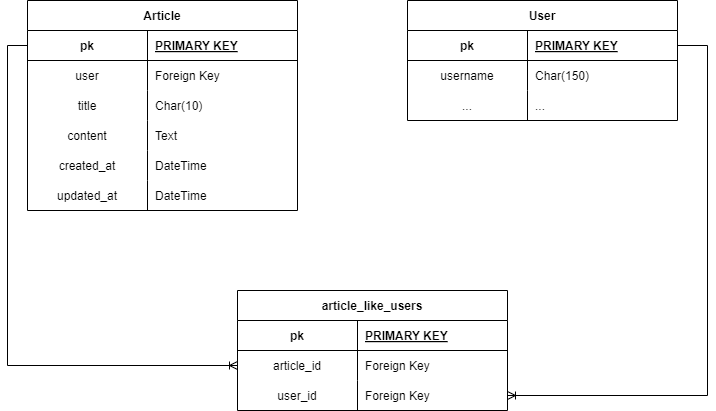

The diagram above was exported from draw.io. Its source (the exported page's mxGraphModel, read from the mxfile embedded in the PNG):
<mxGraphModel dx="1434" dy="786" grid="1" gridSize="10" guides="1" tooltips="1" connect="1" arrows="1" fold="1" page="1" pageScale="1" pageWidth="850" pageHeight="1100" math="0" shadow="0" extFonts="Permanent Marker^https://fonts.googleapis.com/css?family=Permanent+Marker">
  <root>
    <mxCell id="0" />
    <mxCell id="1" parent="0" />
    <mxCell id="C-vyLk0tnHw3VtMMgP7b-2" value="Article" style="shape=table;startSize=30;container=1;collapsible=1;childLayout=tableLayout;fixedRows=1;rowLines=0;fontStyle=1;align=center;resizeLast=1;" parent="1" vertex="1">
      <mxGeometry x="80" y="150" width="270" height="210" as="geometry">
        <mxRectangle x="310" y="150" width="80" height="30" as="alternateBounds" />
      </mxGeometry>
    </mxCell>
    <mxCell id="C-vyLk0tnHw3VtMMgP7b-3" value="" style="shape=partialRectangle;collapsible=0;dropTarget=0;pointerEvents=0;fillColor=none;points=[[0,0.5],[1,0.5]];portConstraint=eastwest;top=0;left=0;right=0;bottom=1;" parent="C-vyLk0tnHw3VtMMgP7b-2" vertex="1">
      <mxGeometry y="30" width="270" height="30" as="geometry" />
    </mxCell>
    <mxCell id="C-vyLk0tnHw3VtMMgP7b-4" value="pk" style="shape=partialRectangle;overflow=hidden;connectable=0;fillColor=none;top=0;left=0;bottom=0;right=0;fontStyle=1;" parent="C-vyLk0tnHw3VtMMgP7b-3" vertex="1">
      <mxGeometry width="120" height="30" as="geometry">
        <mxRectangle width="120" height="30" as="alternateBounds" />
      </mxGeometry>
    </mxCell>
    <mxCell id="C-vyLk0tnHw3VtMMgP7b-5" value="PRIMARY KEY" style="shape=partialRectangle;overflow=hidden;connectable=0;fillColor=none;top=0;left=0;bottom=0;right=0;align=left;spacingLeft=6;fontStyle=5;" parent="C-vyLk0tnHw3VtMMgP7b-3" vertex="1">
      <mxGeometry x="120" width="150" height="30" as="geometry">
        <mxRectangle width="150" height="30" as="alternateBounds" />
      </mxGeometry>
    </mxCell>
    <mxCell id="C-vyLk0tnHw3VtMMgP7b-6" value="" style="shape=partialRectangle;collapsible=0;dropTarget=0;pointerEvents=0;fillColor=none;points=[[0,0.5],[1,0.5]];portConstraint=eastwest;top=0;left=0;right=0;bottom=0;" parent="C-vyLk0tnHw3VtMMgP7b-2" vertex="1">
      <mxGeometry y="60" width="270" height="30" as="geometry" />
    </mxCell>
    <mxCell id="C-vyLk0tnHw3VtMMgP7b-7" value="user" style="shape=partialRectangle;overflow=hidden;connectable=0;fillColor=none;top=0;left=0;bottom=0;right=0;" parent="C-vyLk0tnHw3VtMMgP7b-6" vertex="1">
      <mxGeometry width="120" height="30" as="geometry">
        <mxRectangle width="120" height="30" as="alternateBounds" />
      </mxGeometry>
    </mxCell>
    <mxCell id="C-vyLk0tnHw3VtMMgP7b-8" value="Foreign Key" style="shape=partialRectangle;overflow=hidden;connectable=0;fillColor=none;top=0;left=0;bottom=0;right=0;align=left;spacingLeft=6;" parent="C-vyLk0tnHw3VtMMgP7b-6" vertex="1">
      <mxGeometry x="120" width="150" height="30" as="geometry">
        <mxRectangle width="150" height="30" as="alternateBounds" />
      </mxGeometry>
    </mxCell>
    <mxCell id="C-vyLk0tnHw3VtMMgP7b-9" value="" style="shape=partialRectangle;collapsible=0;dropTarget=0;pointerEvents=0;fillColor=none;points=[[0,0.5],[1,0.5]];portConstraint=eastwest;top=0;left=0;right=0;bottom=0;" parent="C-vyLk0tnHw3VtMMgP7b-2" vertex="1">
      <mxGeometry y="90" width="270" height="30" as="geometry" />
    </mxCell>
    <mxCell id="C-vyLk0tnHw3VtMMgP7b-10" value="title" style="shape=partialRectangle;overflow=hidden;connectable=0;fillColor=none;top=0;left=0;bottom=0;right=0;" parent="C-vyLk0tnHw3VtMMgP7b-9" vertex="1">
      <mxGeometry width="120" height="30" as="geometry">
        <mxRectangle width="120" height="30" as="alternateBounds" />
      </mxGeometry>
    </mxCell>
    <mxCell id="C-vyLk0tnHw3VtMMgP7b-11" value="Char(10)" style="shape=partialRectangle;overflow=hidden;connectable=0;fillColor=none;top=0;left=0;bottom=0;right=0;align=left;spacingLeft=6;" parent="C-vyLk0tnHw3VtMMgP7b-9" vertex="1">
      <mxGeometry x="120" width="150" height="30" as="geometry">
        <mxRectangle width="150" height="30" as="alternateBounds" />
      </mxGeometry>
    </mxCell>
    <mxCell id="OkcPEcgk9fjKqUzUQiTr-1" value="" style="shape=partialRectangle;collapsible=0;dropTarget=0;pointerEvents=0;fillColor=none;points=[[0,0.5],[1,0.5]];portConstraint=eastwest;top=0;left=0;right=0;bottom=0;" parent="C-vyLk0tnHw3VtMMgP7b-2" vertex="1">
      <mxGeometry y="120" width="270" height="30" as="geometry" />
    </mxCell>
    <mxCell id="OkcPEcgk9fjKqUzUQiTr-2" value="content" style="shape=partialRectangle;overflow=hidden;connectable=0;fillColor=none;top=0;left=0;bottom=0;right=0;" parent="OkcPEcgk9fjKqUzUQiTr-1" vertex="1">
      <mxGeometry width="120" height="30" as="geometry">
        <mxRectangle width="120" height="30" as="alternateBounds" />
      </mxGeometry>
    </mxCell>
    <mxCell id="OkcPEcgk9fjKqUzUQiTr-3" value="Text" style="shape=partialRectangle;overflow=hidden;connectable=0;fillColor=none;top=0;left=0;bottom=0;right=0;align=left;spacingLeft=6;" parent="OkcPEcgk9fjKqUzUQiTr-1" vertex="1">
      <mxGeometry x="120" width="150" height="30" as="geometry">
        <mxRectangle width="150" height="30" as="alternateBounds" />
      </mxGeometry>
    </mxCell>
    <mxCell id="Rm186U7tdKxFlYue38Hi-1" value="" style="shape=partialRectangle;collapsible=0;dropTarget=0;pointerEvents=0;fillColor=none;points=[[0,0.5],[1,0.5]];portConstraint=eastwest;top=0;left=0;right=0;bottom=0;" parent="C-vyLk0tnHw3VtMMgP7b-2" vertex="1">
      <mxGeometry y="150" width="270" height="30" as="geometry" />
    </mxCell>
    <mxCell id="Rm186U7tdKxFlYue38Hi-2" value="created_at" style="shape=partialRectangle;overflow=hidden;connectable=0;fillColor=none;top=0;left=0;bottom=0;right=0;" parent="Rm186U7tdKxFlYue38Hi-1" vertex="1">
      <mxGeometry width="120" height="30" as="geometry">
        <mxRectangle width="120" height="30" as="alternateBounds" />
      </mxGeometry>
    </mxCell>
    <mxCell id="Rm186U7tdKxFlYue38Hi-3" value="DateTime" style="shape=partialRectangle;overflow=hidden;connectable=0;fillColor=none;top=0;left=0;bottom=0;right=0;align=left;spacingLeft=6;" parent="Rm186U7tdKxFlYue38Hi-1" vertex="1">
      <mxGeometry x="120" width="150" height="30" as="geometry">
        <mxRectangle width="150" height="30" as="alternateBounds" />
      </mxGeometry>
    </mxCell>
    <mxCell id="Rm186U7tdKxFlYue38Hi-4" value="" style="shape=partialRectangle;collapsible=0;dropTarget=0;pointerEvents=0;fillColor=none;points=[[0,0.5],[1,0.5]];portConstraint=eastwest;top=0;left=0;right=0;bottom=0;" parent="C-vyLk0tnHw3VtMMgP7b-2" vertex="1">
      <mxGeometry y="180" width="270" height="30" as="geometry" />
    </mxCell>
    <mxCell id="Rm186U7tdKxFlYue38Hi-5" value="updated_at" style="shape=partialRectangle;overflow=hidden;connectable=0;fillColor=none;top=0;left=0;bottom=0;right=0;" parent="Rm186U7tdKxFlYue38Hi-4" vertex="1">
      <mxGeometry width="120" height="30" as="geometry">
        <mxRectangle width="120" height="30" as="alternateBounds" />
      </mxGeometry>
    </mxCell>
    <mxCell id="Rm186U7tdKxFlYue38Hi-6" value="DateTime" style="shape=partialRectangle;overflow=hidden;connectable=0;fillColor=none;top=0;left=0;bottom=0;right=0;align=left;spacingLeft=6;" parent="Rm186U7tdKxFlYue38Hi-4" vertex="1">
      <mxGeometry x="120" width="150" height="30" as="geometry">
        <mxRectangle width="150" height="30" as="alternateBounds" />
      </mxGeometry>
    </mxCell>
    <mxCell id="Rm186U7tdKxFlYue38Hi-7" value="User" style="shape=table;startSize=30;container=1;collapsible=1;childLayout=tableLayout;fixedRows=1;rowLines=0;fontStyle=1;align=center;resizeLast=1;" parent="1" vertex="1">
      <mxGeometry x="460" y="150" width="270" height="120" as="geometry">
        <mxRectangle x="310" y="150" width="80" height="30" as="alternateBounds" />
      </mxGeometry>
    </mxCell>
    <mxCell id="Rm186U7tdKxFlYue38Hi-8" value="" style="shape=partialRectangle;collapsible=0;dropTarget=0;pointerEvents=0;fillColor=none;points=[[0,0.5],[1,0.5]];portConstraint=eastwest;top=0;left=0;right=0;bottom=1;" parent="Rm186U7tdKxFlYue38Hi-7" vertex="1">
      <mxGeometry y="30" width="270" height="30" as="geometry" />
    </mxCell>
    <mxCell id="Rm186U7tdKxFlYue38Hi-9" value="pk" style="shape=partialRectangle;overflow=hidden;connectable=0;fillColor=none;top=0;left=0;bottom=0;right=0;fontStyle=1;" parent="Rm186U7tdKxFlYue38Hi-8" vertex="1">
      <mxGeometry width="120" height="30" as="geometry">
        <mxRectangle width="120" height="30" as="alternateBounds" />
      </mxGeometry>
    </mxCell>
    <mxCell id="Rm186U7tdKxFlYue38Hi-10" value="PRIMARY KEY" style="shape=partialRectangle;overflow=hidden;connectable=0;fillColor=none;top=0;left=0;bottom=0;right=0;align=left;spacingLeft=6;fontStyle=5;" parent="Rm186U7tdKxFlYue38Hi-8" vertex="1">
      <mxGeometry x="120" width="150" height="30" as="geometry">
        <mxRectangle width="150" height="30" as="alternateBounds" />
      </mxGeometry>
    </mxCell>
    <mxCell id="Rm186U7tdKxFlYue38Hi-11" value="" style="shape=partialRectangle;collapsible=0;dropTarget=0;pointerEvents=0;fillColor=none;points=[[0,0.5],[1,0.5]];portConstraint=eastwest;top=0;left=0;right=0;bottom=0;" parent="Rm186U7tdKxFlYue38Hi-7" vertex="1">
      <mxGeometry y="60" width="270" height="30" as="geometry" />
    </mxCell>
    <mxCell id="Rm186U7tdKxFlYue38Hi-12" value="username" style="shape=partialRectangle;overflow=hidden;connectable=0;fillColor=none;top=0;left=0;bottom=0;right=0;" parent="Rm186U7tdKxFlYue38Hi-11" vertex="1">
      <mxGeometry width="120" height="30" as="geometry">
        <mxRectangle width="120" height="30" as="alternateBounds" />
      </mxGeometry>
    </mxCell>
    <mxCell id="Rm186U7tdKxFlYue38Hi-13" value="Char(150)" style="shape=partialRectangle;overflow=hidden;connectable=0;fillColor=none;top=0;left=0;bottom=0;right=0;align=left;spacingLeft=6;" parent="Rm186U7tdKxFlYue38Hi-11" vertex="1">
      <mxGeometry x="120" width="150" height="30" as="geometry">
        <mxRectangle width="150" height="30" as="alternateBounds" />
      </mxGeometry>
    </mxCell>
    <mxCell id="Rm186U7tdKxFlYue38Hi-14" value="" style="shape=partialRectangle;collapsible=0;dropTarget=0;pointerEvents=0;fillColor=none;points=[[0,0.5],[1,0.5]];portConstraint=eastwest;top=0;left=0;right=0;bottom=0;" parent="Rm186U7tdKxFlYue38Hi-7" vertex="1">
      <mxGeometry y="90" width="270" height="30" as="geometry" />
    </mxCell>
    <mxCell id="Rm186U7tdKxFlYue38Hi-15" value="..." style="shape=partialRectangle;overflow=hidden;connectable=0;fillColor=none;top=0;left=0;bottom=0;right=0;" parent="Rm186U7tdKxFlYue38Hi-14" vertex="1">
      <mxGeometry width="120" height="30" as="geometry">
        <mxRectangle width="120" height="30" as="alternateBounds" />
      </mxGeometry>
    </mxCell>
    <mxCell id="Rm186U7tdKxFlYue38Hi-16" value="..." style="shape=partialRectangle;overflow=hidden;connectable=0;fillColor=none;top=0;left=0;bottom=0;right=0;align=left;spacingLeft=6;" parent="Rm186U7tdKxFlYue38Hi-14" vertex="1">
      <mxGeometry x="120" width="150" height="30" as="geometry">
        <mxRectangle width="150" height="30" as="alternateBounds" />
      </mxGeometry>
    </mxCell>
    <mxCell id="Rm186U7tdKxFlYue38Hi-26" value="article_like_users" style="shape=table;startSize=30;container=1;collapsible=1;childLayout=tableLayout;fixedRows=1;rowLines=0;fontStyle=1;align=center;resizeLast=1;" parent="1" vertex="1">
      <mxGeometry x="290" y="440" width="270" height="120" as="geometry">
        <mxRectangle x="310" y="150" width="80" height="30" as="alternateBounds" />
      </mxGeometry>
    </mxCell>
    <mxCell id="Rm186U7tdKxFlYue38Hi-27" value="" style="shape=partialRectangle;collapsible=0;dropTarget=0;pointerEvents=0;fillColor=none;points=[[0,0.5],[1,0.5]];portConstraint=eastwest;top=0;left=0;right=0;bottom=1;" parent="Rm186U7tdKxFlYue38Hi-26" vertex="1">
      <mxGeometry y="30" width="270" height="30" as="geometry" />
    </mxCell>
    <mxCell id="Rm186U7tdKxFlYue38Hi-28" value="pk" style="shape=partialRectangle;overflow=hidden;connectable=0;fillColor=none;top=0;left=0;bottom=0;right=0;fontStyle=1;" parent="Rm186U7tdKxFlYue38Hi-27" vertex="1">
      <mxGeometry width="120" height="30" as="geometry">
        <mxRectangle width="120" height="30" as="alternateBounds" />
      </mxGeometry>
    </mxCell>
    <mxCell id="Rm186U7tdKxFlYue38Hi-29" value="PRIMARY KEY" style="shape=partialRectangle;overflow=hidden;connectable=0;fillColor=none;top=0;left=0;bottom=0;right=0;align=left;spacingLeft=6;fontStyle=5;" parent="Rm186U7tdKxFlYue38Hi-27" vertex="1">
      <mxGeometry x="120" width="150" height="30" as="geometry">
        <mxRectangle width="150" height="30" as="alternateBounds" />
      </mxGeometry>
    </mxCell>
    <mxCell id="Rm186U7tdKxFlYue38Hi-30" value="" style="shape=partialRectangle;collapsible=0;dropTarget=0;pointerEvents=0;fillColor=none;points=[[0,0.5],[1,0.5]];portConstraint=eastwest;top=0;left=0;right=0;bottom=0;" parent="Rm186U7tdKxFlYue38Hi-26" vertex="1">
      <mxGeometry y="60" width="270" height="30" as="geometry" />
    </mxCell>
    <mxCell id="Rm186U7tdKxFlYue38Hi-31" value="article_id" style="shape=partialRectangle;overflow=hidden;connectable=0;fillColor=none;top=0;left=0;bottom=0;right=0;" parent="Rm186U7tdKxFlYue38Hi-30" vertex="1">
      <mxGeometry width="120" height="30" as="geometry">
        <mxRectangle width="120" height="30" as="alternateBounds" />
      </mxGeometry>
    </mxCell>
    <mxCell id="Rm186U7tdKxFlYue38Hi-32" value="Foreign Key" style="shape=partialRectangle;overflow=hidden;connectable=0;fillColor=none;top=0;left=0;bottom=0;right=0;align=left;spacingLeft=6;" parent="Rm186U7tdKxFlYue38Hi-30" vertex="1">
      <mxGeometry x="120" width="150" height="30" as="geometry">
        <mxRectangle width="150" height="30" as="alternateBounds" />
      </mxGeometry>
    </mxCell>
    <mxCell id="Rm186U7tdKxFlYue38Hi-33" value="" style="shape=partialRectangle;collapsible=0;dropTarget=0;pointerEvents=0;fillColor=none;points=[[0,0.5],[1,0.5]];portConstraint=eastwest;top=0;left=0;right=0;bottom=0;" parent="Rm186U7tdKxFlYue38Hi-26" vertex="1">
      <mxGeometry y="90" width="270" height="30" as="geometry" />
    </mxCell>
    <mxCell id="Rm186U7tdKxFlYue38Hi-34" value="user_id" style="shape=partialRectangle;overflow=hidden;connectable=0;fillColor=none;top=0;left=0;bottom=0;right=0;" parent="Rm186U7tdKxFlYue38Hi-33" vertex="1">
      <mxGeometry width="120" height="30" as="geometry">
        <mxRectangle width="120" height="30" as="alternateBounds" />
      </mxGeometry>
    </mxCell>
    <mxCell id="Rm186U7tdKxFlYue38Hi-35" value="Foreign Key" style="shape=partialRectangle;overflow=hidden;connectable=0;fillColor=none;top=0;left=0;bottom=0;right=0;align=left;spacingLeft=6;" parent="Rm186U7tdKxFlYue38Hi-33" vertex="1">
      <mxGeometry x="120" width="150" height="30" as="geometry">
        <mxRectangle width="150" height="30" as="alternateBounds" />
      </mxGeometry>
    </mxCell>
    <mxCell id="Rm186U7tdKxFlYue38Hi-45" value="" style="fontSize=12;html=1;endArrow=ERoneToMany;rounded=0;exitX=0;exitY=0.5;exitDx=0;exitDy=0;" parent="1" source="C-vyLk0tnHw3VtMMgP7b-3" target="Rm186U7tdKxFlYue38Hi-30" edge="1">
      <mxGeometry width="100" height="100" relative="1" as="geometry">
        <mxPoint x="170" y="490" as="sourcePoint" />
        <mxPoint x="260" y="540" as="targetPoint" />
        <Array as="points">
          <mxPoint x="60" y="195" />
          <mxPoint x="60" y="515" />
        </Array>
      </mxGeometry>
    </mxCell>
    <mxCell id="Rm186U7tdKxFlYue38Hi-46" value="" style="fontSize=12;html=1;endArrow=ERoneToMany;rounded=0;entryX=1;entryY=0.5;entryDx=0;entryDy=0;exitX=1;exitY=0.5;exitDx=0;exitDy=0;" parent="1" source="Rm186U7tdKxFlYue38Hi-8" target="Rm186U7tdKxFlYue38Hi-33" edge="1">
      <mxGeometry width="100" height="100" relative="1" as="geometry">
        <mxPoint x="860" y="340" as="sourcePoint" />
        <mxPoint x="590" y="490" as="targetPoint" />
        <Array as="points">
          <mxPoint x="760" y="195" />
          <mxPoint x="760" y="545" />
        </Array>
      </mxGeometry>
    </mxCell>
  </root>
</mxGraphModel>